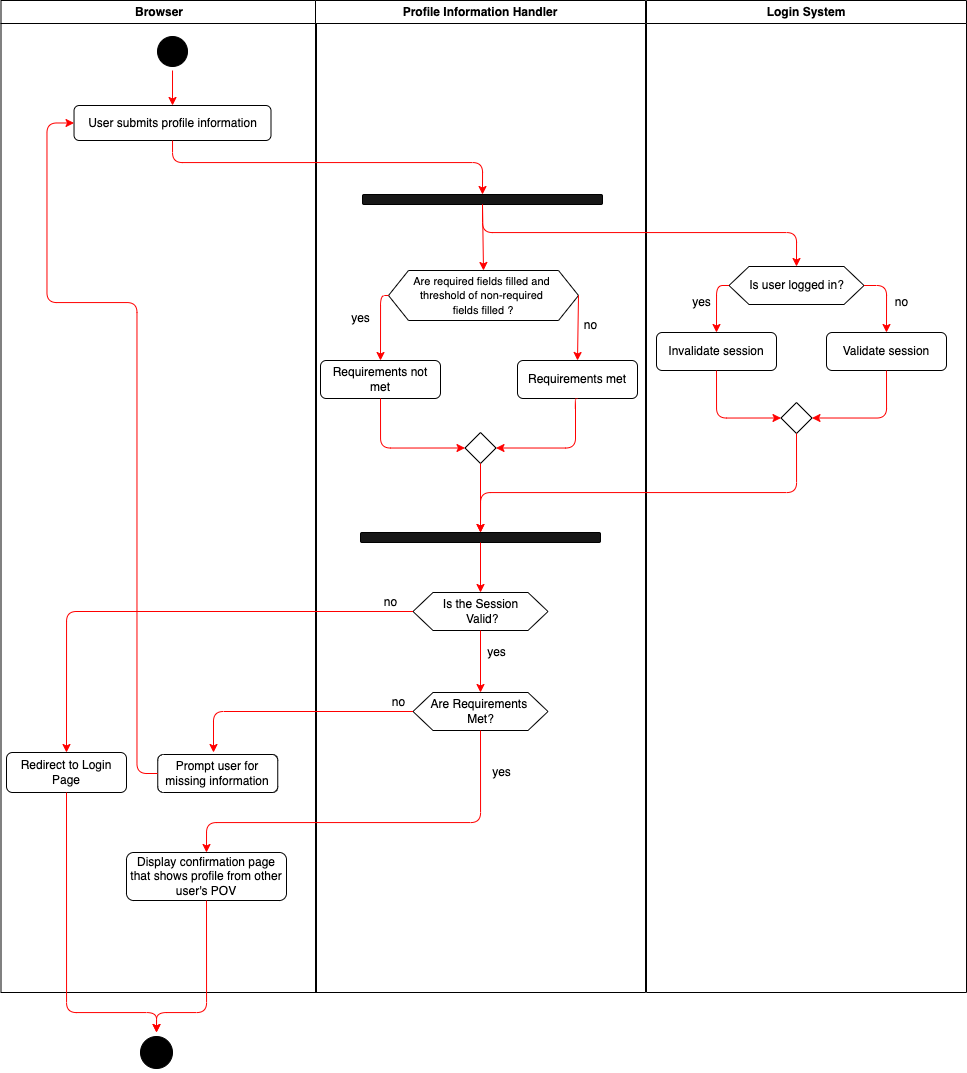

The diagram above was exported from draw.io. Its source (the exported page's mxGraphModel, read from the mxfile embedded in the PNG):
<mxGraphModel dx="1581" dy="785" grid="1" gridSize="10" guides="1" tooltips="1" connect="1" arrows="1" fold="1" page="1" pageScale="1" pageWidth="1169" pageHeight="826" background="none" math="0" shadow="0">
  <root>
    <mxCell id="0" />
    <mxCell id="1" parent="0" />
    <mxCell id="2" value="Browser" style="swimlane;whiteSpace=wrap" parent="1" vertex="1">
      <mxGeometry x="164.5" y="128" width="315.5" height="992" as="geometry" />
    </mxCell>
    <mxCell id="5" value="" style="ellipse;shape=startState;fillColor=#000000;strokeColor=#000000;" parent="2" vertex="1">
      <mxGeometry x="152.51" y="32" width="38" height="38" as="geometry" />
    </mxCell>
    <mxCell id="vCsfy4eAt-W3iJo_xbtp-41" value="User submits profile information" style="rounded=1;whiteSpace=wrap;html=1;" parent="2" vertex="1">
      <mxGeometry x="73.03" y="105" width="196.97" height="35" as="geometry" />
    </mxCell>
    <mxCell id="vCsfy4eAt-W3iJo_xbtp-42" value="" style="endArrow=classic;html=1;exitX=0.5;exitY=1;exitDx=0;exitDy=0;entryX=0.5;entryY=0;entryDx=0;entryDy=0;strokeColor=#FF0000;" parent="2" source="5" target="vCsfy4eAt-W3iJo_xbtp-41" edge="1">
      <mxGeometry width="50" height="50" relative="1" as="geometry">
        <mxPoint x="125.5" y="92" as="sourcePoint" />
        <mxPoint x="175.5" y="42" as="targetPoint" />
      </mxGeometry>
    </mxCell>
    <mxCell id="vCsfy4eAt-W3iJo_xbtp-103" value="Redirect to Login Page" style="rounded=1;whiteSpace=wrap;html=1;" parent="2" vertex="1">
      <mxGeometry x="5.5" y="752" width="120" height="40" as="geometry" />
    </mxCell>
    <mxCell id="vCsfy4eAt-W3iJo_xbtp-114" value="Prompt user for missing information" style="rounded=1;whiteSpace=wrap;html=1;" parent="2" vertex="1">
      <mxGeometry x="156.75" y="754" width="120" height="38" as="geometry" />
    </mxCell>
    <mxCell id="vCsfy4eAt-W3iJo_xbtp-119" value="" style="edgeStyle=segmentEdgeStyle;endArrow=classic;html=1;strokeColor=#FF0000;exitX=0;exitY=0.5;exitDx=0;exitDy=0;entryX=0;entryY=0.5;entryDx=0;entryDy=0;" parent="2" source="vCsfy4eAt-W3iJo_xbtp-114" target="vCsfy4eAt-W3iJo_xbtp-41" edge="1">
      <mxGeometry width="50" height="50" relative="1" as="geometry">
        <mxPoint x="305" y="842" as="sourcePoint" />
        <mxPoint x="85.5" y="482" as="targetPoint" />
        <Array as="points">
          <mxPoint x="136" y="773" />
          <mxPoint x="136" y="302" />
          <mxPoint x="46" y="302" />
          <mxPoint x="46" y="123" />
        </Array>
      </mxGeometry>
    </mxCell>
    <mxCell id="vCsfy4eAt-W3iJo_xbtp-122" value="Display confirmation page that shows profile from other user's POV" style="rounded=1;whiteSpace=wrap;html=1;" parent="2" vertex="1">
      <mxGeometry x="125.5" y="852" width="160" height="48" as="geometry" />
    </mxCell>
    <mxCell id="3" value="Profile Information Handler" style="swimlane;whiteSpace=wrap" parent="1" vertex="1">
      <mxGeometry x="479" y="128" width="330" height="992" as="geometry" />
    </mxCell>
    <mxCell id="vCsfy4eAt-W3iJo_xbtp-69" value="&lt;font style=&quot;font-size: 11px&quot;&gt;Are required fields filled and &lt;br&gt;threshold of non-required &lt;br&gt;fields filled ?&lt;/font&gt;" style="shape=hexagon;perimeter=hexagonPerimeter2;whiteSpace=wrap;html=1;fixedSize=1;strokeColor=#000000;fillColor=#FFFFFF;" parent="3" vertex="1">
      <mxGeometry x="73" y="270" width="190" height="50" as="geometry" />
    </mxCell>
    <mxCell id="vCsfy4eAt-W3iJo_xbtp-70" value="no" style="text;html=1;align=center;verticalAlign=middle;resizable=0;points=[];autosize=1;strokeColor=none;" parent="3" vertex="1">
      <mxGeometry x="260" y="315" width="30" height="20" as="geometry" />
    </mxCell>
    <mxCell id="vCsfy4eAt-W3iJo_xbtp-71" value="yes" style="text;html=1;align=center;verticalAlign=middle;resizable=0;points=[];autosize=1;strokeColor=none;" parent="3" vertex="1">
      <mxGeometry x="30" y="308" width="30" height="20" as="geometry" />
    </mxCell>
    <mxCell id="vCsfy4eAt-W3iJo_xbtp-72" value="Requirements not met" style="rounded=1;whiteSpace=wrap;html=1;" parent="3" vertex="1">
      <mxGeometry x="5" y="360" width="120" height="38" as="geometry" />
    </mxCell>
    <mxCell id="vCsfy4eAt-W3iJo_xbtp-73" value="" style="edgeStyle=segmentEdgeStyle;endArrow=classic;html=1;strokeColor=#FF0000;exitX=0;exitY=0.5;exitDx=0;exitDy=0;entryX=0.5;entryY=0;entryDx=0;entryDy=0;" parent="3" source="vCsfy4eAt-W3iJo_xbtp-69" target="vCsfy4eAt-W3iJo_xbtp-72" edge="1">
      <mxGeometry width="50" height="50" relative="1" as="geometry">
        <mxPoint x="-700" y="207" as="sourcePoint" />
        <mxPoint x="-730" y="204" as="targetPoint" />
      </mxGeometry>
    </mxCell>
    <mxCell id="vCsfy4eAt-W3iJo_xbtp-74" value="Requirements met" style="rounded=1;whiteSpace=wrap;html=1;" parent="3" vertex="1">
      <mxGeometry x="202" y="360" width="120" height="38" as="geometry" />
    </mxCell>
    <mxCell id="vCsfy4eAt-W3iJo_xbtp-75" value="" style="edgeStyle=segmentEdgeStyle;endArrow=classic;html=1;strokeColor=#FF0000;exitX=1;exitY=0.5;exitDx=0;exitDy=0;entryX=0.5;entryY=0;entryDx=0;entryDy=0;" parent="3" source="vCsfy4eAt-W3iJo_xbtp-69" target="vCsfy4eAt-W3iJo_xbtp-74" edge="1">
      <mxGeometry width="50" height="50" relative="1" as="geometry">
        <mxPoint x="-527.5" y="144" as="sourcePoint" />
        <mxPoint x="-540" y="191" as="targetPoint" />
      </mxGeometry>
    </mxCell>
    <mxCell id="vCsfy4eAt-W3iJo_xbtp-77" value="" style="edgeStyle=segmentEdgeStyle;endArrow=classic;html=1;strokeColor=#FF0000;exitX=0.5;exitY=1;exitDx=0;exitDy=0;entryX=1;entryY=0.5;entryDx=0;entryDy=0;" parent="3" source="vCsfy4eAt-W3iJo_xbtp-74" target="vCsfy4eAt-W3iJo_xbtp-81" edge="1">
      <mxGeometry width="50" height="50" relative="1" as="geometry">
        <mxPoint x="-572.5" y="310" as="sourcePoint" />
        <mxPoint x="190" y="453.9993999999999" as="targetPoint" />
        <Array as="points">
          <mxPoint x="260" y="398" />
          <mxPoint x="260" y="448" />
        </Array>
      </mxGeometry>
    </mxCell>
    <mxCell id="vCsfy4eAt-W3iJo_xbtp-81" value="" style="rhombus;whiteSpace=wrap;html=1;strokeColor=#000000;fillColor=#FFFFFF;" parent="3" vertex="1">
      <mxGeometry x="149.5" y="432" width="31" height="31" as="geometry" />
    </mxCell>
    <mxCell id="vCsfy4eAt-W3iJo_xbtp-85" value="" style="edgeStyle=segmentEdgeStyle;endArrow=classic;html=1;strokeColor=#FF0000;entryX=0;entryY=0.5;entryDx=0;entryDy=0;exitX=0.5;exitY=1;exitDx=0;exitDy=0;" parent="3" source="vCsfy4eAt-W3iJo_xbtp-72" target="vCsfy4eAt-W3iJo_xbtp-81" edge="1">
      <mxGeometry width="50" height="50" relative="1" as="geometry">
        <mxPoint x="30" y="481" as="sourcePoint" />
        <mxPoint x="80" y="431" as="targetPoint" />
        <Array as="points">
          <mxPoint x="65" y="448" />
        </Array>
      </mxGeometry>
    </mxCell>
    <mxCell id="vCsfy4eAt-W3iJo_xbtp-98" value="Is the Session&lt;br&gt;&amp;nbsp;Valid?" style="shape=hexagon;perimeter=hexagonPerimeter2;whiteSpace=wrap;html=1;fixedSize=1;strokeColor=#000000;fillColor=#FFFFFF;" parent="3" vertex="1">
      <mxGeometry x="97.5" y="592" width="135" height="38" as="geometry" />
    </mxCell>
    <mxCell id="vCsfy4eAt-W3iJo_xbtp-99" value="no" style="text;html=1;align=center;verticalAlign=middle;resizable=0;points=[];autosize=1;strokeColor=none;" parent="3" vertex="1">
      <mxGeometry x="60" y="592" width="30" height="20" as="geometry" />
    </mxCell>
    <mxCell id="vCsfy4eAt-W3iJo_xbtp-110" value="Are Requirements &lt;br&gt;Met?" style="shape=hexagon;perimeter=hexagonPerimeter2;whiteSpace=wrap;html=1;fixedSize=1;strokeColor=#000000;fillColor=#FFFFFF;" parent="3" vertex="1">
      <mxGeometry x="97.5" y="692" width="135" height="38" as="geometry" />
    </mxCell>
    <mxCell id="vCsfy4eAt-W3iJo_xbtp-111" value="" style="endArrow=classic;html=1;strokeColor=#FF0000;entryX=0.5;entryY=0;entryDx=0;entryDy=0;exitX=0.5;exitY=1;exitDx=0;exitDy=0;" parent="3" source="vCsfy4eAt-W3iJo_xbtp-98" target="vCsfy4eAt-W3iJo_xbtp-110" edge="1">
      <mxGeometry width="50" height="50" relative="1" as="geometry">
        <mxPoint x="141" y="632" as="sourcePoint" />
        <mxPoint x="191" y="582" as="targetPoint" />
      </mxGeometry>
    </mxCell>
    <mxCell id="vCsfy4eAt-W3iJo_xbtp-116" value="no" style="text;html=1;align=center;verticalAlign=middle;resizable=0;points=[];autosize=1;strokeColor=none;" parent="3" vertex="1">
      <mxGeometry x="67.5" y="692" width="30" height="20" as="geometry" />
    </mxCell>
    <mxCell id="vCsfy4eAt-W3iJo_xbtp-124" value="yes" style="text;html=1;align=center;verticalAlign=middle;resizable=0;points=[];autosize=1;strokeColor=none;" parent="3" vertex="1">
      <mxGeometry x="171" y="762" width="30" height="20" as="geometry" />
    </mxCell>
    <mxCell id="vCsfy4eAt-W3iJo_xbtp-43" value="Login System" style="swimlane;whiteSpace=wrap" parent="1" vertex="1">
      <mxGeometry x="810" y="128" width="320" height="992" as="geometry" />
    </mxCell>
    <mxCell id="vCsfy4eAt-W3iJo_xbtp-52" value="Is user logged in?" style="shape=hexagon;perimeter=hexagonPerimeter2;whiteSpace=wrap;html=1;fixedSize=1;strokeColor=#000000;fillColor=#FFFFFF;" parent="vCsfy4eAt-W3iJo_xbtp-43" vertex="1">
      <mxGeometry x="82.5" y="266" width="135" height="38" as="geometry" />
    </mxCell>
    <mxCell id="vCsfy4eAt-W3iJo_xbtp-54" value="no" style="text;html=1;align=center;verticalAlign=middle;resizable=0;points=[];autosize=1;strokeColor=none;" parent="vCsfy4eAt-W3iJo_xbtp-43" vertex="1">
      <mxGeometry x="240" y="292" width="30" height="20" as="geometry" />
    </mxCell>
    <mxCell id="vCsfy4eAt-W3iJo_xbtp-53" value="yes" style="text;html=1;align=center;verticalAlign=middle;resizable=0;points=[];autosize=1;strokeColor=none;" parent="vCsfy4eAt-W3iJo_xbtp-43" vertex="1">
      <mxGeometry x="40" y="292" width="30" height="20" as="geometry" />
    </mxCell>
    <mxCell id="vCsfy4eAt-W3iJo_xbtp-56" value="Invalidate session" style="rounded=1;whiteSpace=wrap;html=1;" parent="vCsfy4eAt-W3iJo_xbtp-43" vertex="1">
      <mxGeometry x="10" y="332" width="120" height="38" as="geometry" />
    </mxCell>
    <mxCell id="vCsfy4eAt-W3iJo_xbtp-55" value="" style="edgeStyle=segmentEdgeStyle;endArrow=classic;html=1;strokeColor=#FF0000;exitX=0;exitY=0.5;exitDx=0;exitDy=0;entryX=0.5;entryY=0;entryDx=0;entryDy=0;" parent="vCsfy4eAt-W3iJo_xbtp-43" source="vCsfy4eAt-W3iJo_xbtp-52" target="vCsfy4eAt-W3iJo_xbtp-56" edge="1">
      <mxGeometry width="50" height="50" relative="1" as="geometry">
        <mxPoint x="90" y="335" as="sourcePoint" />
        <mxPoint x="60" y="332" as="targetPoint" />
      </mxGeometry>
    </mxCell>
    <mxCell id="vCsfy4eAt-W3iJo_xbtp-57" value="Validate session" style="rounded=1;whiteSpace=wrap;html=1;" parent="vCsfy4eAt-W3iJo_xbtp-43" vertex="1">
      <mxGeometry x="180" y="332" width="120" height="38" as="geometry" />
    </mxCell>
    <mxCell id="vCsfy4eAt-W3iJo_xbtp-60" value="" style="edgeStyle=segmentEdgeStyle;endArrow=classic;html=1;strokeColor=#FF0000;exitX=1;exitY=0.5;exitDx=0;exitDy=0;entryX=0.5;entryY=0;entryDx=0;entryDy=0;" parent="vCsfy4eAt-W3iJo_xbtp-43" source="vCsfy4eAt-W3iJo_xbtp-52" target="vCsfy4eAt-W3iJo_xbtp-57" edge="1">
      <mxGeometry width="50" height="50" relative="1" as="geometry">
        <mxPoint x="262.5" y="272" as="sourcePoint" />
        <mxPoint x="250" y="319" as="targetPoint" />
      </mxGeometry>
    </mxCell>
    <mxCell id="vCsfy4eAt-W3iJo_xbtp-86" value="" style="rhombus;whiteSpace=wrap;html=1;strokeColor=#000000;fillColor=#FFFFFF;" parent="vCsfy4eAt-W3iJo_xbtp-43" vertex="1">
      <mxGeometry x="134.5" y="402" width="31" height="31" as="geometry" />
    </mxCell>
    <mxCell id="vCsfy4eAt-W3iJo_xbtp-87" value="" style="edgeStyle=segmentEdgeStyle;endArrow=classic;html=1;strokeColor=#FF0000;entryX=0;entryY=0.5;entryDx=0;entryDy=0;exitX=0.5;exitY=1;exitDx=0;exitDy=0;" parent="vCsfy4eAt-W3iJo_xbtp-43" source="vCsfy4eAt-W3iJo_xbtp-56" target="vCsfy4eAt-W3iJo_xbtp-86" edge="1">
      <mxGeometry width="50" height="50" relative="1" as="geometry">
        <mxPoint x="45" y="433" as="sourcePoint" />
        <mxPoint x="95" y="383" as="targetPoint" />
        <Array as="points">
          <mxPoint x="70" y="418" />
        </Array>
      </mxGeometry>
    </mxCell>
    <mxCell id="vCsfy4eAt-W3iJo_xbtp-88" value="" style="edgeStyle=segmentEdgeStyle;endArrow=classic;html=1;strokeColor=#FF0000;exitX=0.5;exitY=1;exitDx=0;exitDy=0;entryX=1;entryY=0.5;entryDx=0;entryDy=0;" parent="vCsfy4eAt-W3iJo_xbtp-43" source="vCsfy4eAt-W3iJo_xbtp-57" target="vCsfy4eAt-W3iJo_xbtp-86" edge="1">
      <mxGeometry width="50" height="50" relative="1" as="geometry">
        <mxPoint x="215" y="422" as="sourcePoint" />
        <mxPoint x="265" y="372" as="targetPoint" />
        <Array as="points">
          <mxPoint x="240" y="418" />
        </Array>
      </mxGeometry>
    </mxCell>
    <mxCell id="vCsfy4eAt-W3iJo_xbtp-46" value="" style="rounded=1;whiteSpace=wrap;html=1;strokeColor=#000000;fillColor=#171717;" parent="1" vertex="1">
      <mxGeometry x="526" y="322" width="240" height="10" as="geometry" />
    </mxCell>
    <mxCell id="vCsfy4eAt-W3iJo_xbtp-79" value="" style="endArrow=classic;html=1;strokeColor=#FF0000;entryX=0.5;entryY=0;entryDx=0;entryDy=0;exitX=0.5;exitY=1;exitDx=0;exitDy=0;" parent="1" source="vCsfy4eAt-W3iJo_xbtp-46" target="vCsfy4eAt-W3iJo_xbtp-69" edge="1">
      <mxGeometry width="50" height="50" relative="1" as="geometry">
        <mxPoint x="600" y="350" as="sourcePoint" />
        <mxPoint x="720" y="440" as="targetPoint" />
      </mxGeometry>
    </mxCell>
    <mxCell id="vCsfy4eAt-W3iJo_xbtp-92" value="" style="edgeStyle=segmentEdgeStyle;endArrow=classic;html=1;strokeColor=#FF0000;exitX=0.5;exitY=1;exitDx=0;exitDy=0;entryX=0.5;entryY=0;entryDx=0;entryDy=0;" parent="1" source="vCsfy4eAt-W3iJo_xbtp-46" target="vCsfy4eAt-W3iJo_xbtp-52" edge="1">
      <mxGeometry width="50" height="50" relative="1" as="geometry">
        <mxPoint x="830" y="372" as="sourcePoint" />
        <mxPoint x="880" y="322" as="targetPoint" />
        <Array as="points">
          <mxPoint x="646" y="360" />
          <mxPoint x="960" y="360" />
        </Array>
      </mxGeometry>
    </mxCell>
    <mxCell id="vCsfy4eAt-W3iJo_xbtp-93" value="" style="rounded=1;whiteSpace=wrap;html=1;strokeColor=#000000;fillColor=#171717;" parent="1" vertex="1">
      <mxGeometry x="524" y="660" width="240" height="10" as="geometry" />
    </mxCell>
    <mxCell id="vCsfy4eAt-W3iJo_xbtp-95" value="" style="endArrow=classic;html=1;strokeColor=#FF0000;entryX=0.5;entryY=0;entryDx=0;entryDy=0;exitX=0.5;exitY=1;exitDx=0;exitDy=0;" parent="1" source="vCsfy4eAt-W3iJo_xbtp-81" target="vCsfy4eAt-W3iJo_xbtp-93" edge="1">
      <mxGeometry width="50" height="50" relative="1" as="geometry">
        <mxPoint x="600" y="620" as="sourcePoint" />
        <mxPoint x="650" y="570" as="targetPoint" />
      </mxGeometry>
    </mxCell>
    <mxCell id="vCsfy4eAt-W3iJo_xbtp-96" value="" style="edgeStyle=segmentEdgeStyle;endArrow=classic;html=1;strokeColor=#FF0000;exitX=0.5;exitY=1;exitDx=0;exitDy=0;entryX=0.5;entryY=0;entryDx=0;entryDy=0;" parent="1" source="vCsfy4eAt-W3iJo_xbtp-86" target="vCsfy4eAt-W3iJo_xbtp-93" edge="1">
      <mxGeometry width="50" height="50" relative="1" as="geometry">
        <mxPoint x="910" y="640" as="sourcePoint" />
        <mxPoint x="960" y="590" as="targetPoint" />
        <Array as="points">
          <mxPoint x="960" y="620" />
          <mxPoint x="644" y="620" />
        </Array>
      </mxGeometry>
    </mxCell>
    <mxCell id="vCsfy4eAt-W3iJo_xbtp-97" value="" style="edgeStyle=segmentEdgeStyle;endArrow=classic;html=1;strokeColor=#FF0000;exitX=0.5;exitY=1;exitDx=0;exitDy=0;entryX=0.5;entryY=0;entryDx=0;entryDy=0;" parent="1" source="vCsfy4eAt-W3iJo_xbtp-41" target="vCsfy4eAt-W3iJo_xbtp-46" edge="1">
      <mxGeometry width="50" height="50" relative="1" as="geometry">
        <mxPoint x="610" y="550" as="sourcePoint" />
        <mxPoint x="660" y="500" as="targetPoint" />
        <Array as="points">
          <mxPoint x="336" y="290" />
          <mxPoint x="646" y="290" />
        </Array>
      </mxGeometry>
    </mxCell>
    <mxCell id="vCsfy4eAt-W3iJo_xbtp-104" value="" style="edgeStyle=segmentEdgeStyle;endArrow=classic;html=1;strokeColor=#FF0000;exitX=0;exitY=0.5;exitDx=0;exitDy=0;entryX=0.5;entryY=0;entryDx=0;entryDy=0;" parent="1" source="vCsfy4eAt-W3iJo_xbtp-98" target="vCsfy4eAt-W3iJo_xbtp-103" edge="1">
      <mxGeometry width="50" height="50" relative="1" as="geometry">
        <mxPoint x="-58.5" y="598" as="sourcePoint" />
        <mxPoint x="230" y="860" as="targetPoint" />
        <Array as="points">
          <mxPoint x="230" y="739" />
        </Array>
      </mxGeometry>
    </mxCell>
    <mxCell id="vCsfy4eAt-W3iJo_xbtp-112" value="" style="endArrow=classic;html=1;strokeColor=#FF0000;entryX=0.5;entryY=0;entryDx=0;entryDy=0;exitX=0.5;exitY=1;exitDx=0;exitDy=0;" parent="1" source="vCsfy4eAt-W3iJo_xbtp-93" target="vCsfy4eAt-W3iJo_xbtp-98" edge="1">
      <mxGeometry width="50" height="50" relative="1" as="geometry">
        <mxPoint x="649" y="768" as="sourcePoint" />
        <mxPoint x="649" y="830" as="targetPoint" />
      </mxGeometry>
    </mxCell>
    <mxCell id="vCsfy4eAt-W3iJo_xbtp-113" value="" style="edgeStyle=segmentEdgeStyle;endArrow=classic;html=1;strokeColor=#FF0000;exitX=0;exitY=0.5;exitDx=0;exitDy=0;" parent="1" source="vCsfy4eAt-W3iJo_xbtp-110" edge="1">
      <mxGeometry width="50" height="50" relative="1" as="geometry">
        <mxPoint x="586.5" y="749" as="sourcePoint" />
        <mxPoint x="377" y="880" as="targetPoint" />
        <Array as="points">
          <mxPoint x="377" y="839" />
        </Array>
      </mxGeometry>
    </mxCell>
    <mxCell id="vCsfy4eAt-W3iJo_xbtp-115" value="yes" style="text;html=1;align=center;verticalAlign=middle;resizable=0;points=[];autosize=1;strokeColor=none;" parent="1" vertex="1">
      <mxGeometry x="645" y="770" width="30" height="20" as="geometry" />
    </mxCell>
    <mxCell id="vCsfy4eAt-W3iJo_xbtp-123" value="" style="edgeStyle=segmentEdgeStyle;endArrow=classic;html=1;strokeColor=#FF0000;exitX=0.5;exitY=1;exitDx=0;exitDy=0;entryX=0.5;entryY=0;entryDx=0;entryDy=0;" parent="1" source="vCsfy4eAt-W3iJo_xbtp-110" target="vCsfy4eAt-W3iJo_xbtp-122" edge="1">
      <mxGeometry width="50" height="50" relative="1" as="geometry">
        <mxPoint x="599.5" y="950" as="sourcePoint" />
        <mxPoint x="400" y="991" as="targetPoint" />
        <Array as="points">
          <mxPoint x="644" y="950" />
          <mxPoint x="370" y="950" />
        </Array>
      </mxGeometry>
    </mxCell>
    <mxCell id="vCsfy4eAt-W3iJo_xbtp-125" value="" style="ellipse;shape=startState;fillColor=#000000;strokeColor=#000000;" parent="1" vertex="1">
      <mxGeometry x="300" y="1160" width="40" height="40" as="geometry" />
    </mxCell>
    <mxCell id="vCsfy4eAt-W3iJo_xbtp-127" value="" style="edgeStyle=segmentEdgeStyle;endArrow=classic;html=1;strokeColor=#FF0000;exitX=0.5;exitY=1;exitDx=0;exitDy=0;entryX=0.5;entryY=0;entryDx=0;entryDy=0;" parent="1" source="vCsfy4eAt-W3iJo_xbtp-122" target="vCsfy4eAt-W3iJo_xbtp-125" edge="1">
      <mxGeometry width="50" height="50" relative="1" as="geometry">
        <mxPoint x="586.5" y="1130" as="sourcePoint" />
        <mxPoint x="387" y="1171" as="targetPoint" />
        <Array as="points">
          <mxPoint x="370" y="1140" />
          <mxPoint x="320" y="1140" />
        </Array>
      </mxGeometry>
    </mxCell>
    <mxCell id="vCsfy4eAt-W3iJo_xbtp-128" value="" style="edgeStyle=segmentEdgeStyle;endArrow=classic;html=1;strokeColor=#FF0000;exitX=0.5;exitY=1;exitDx=0;exitDy=0;entryX=0.5;entryY=0;entryDx=0;entryDy=0;" parent="1" source="vCsfy4eAt-W3iJo_xbtp-103" target="vCsfy4eAt-W3iJo_xbtp-125" edge="1">
      <mxGeometry width="50" height="50" relative="1" as="geometry">
        <mxPoint x="230" y="980" as="sourcePoint" />
        <mxPoint x="180" y="1112" as="targetPoint" />
        <Array as="points">
          <mxPoint x="230" y="1140" />
          <mxPoint x="320" y="1140" />
        </Array>
      </mxGeometry>
    </mxCell>
  </root>
</mxGraphModel>